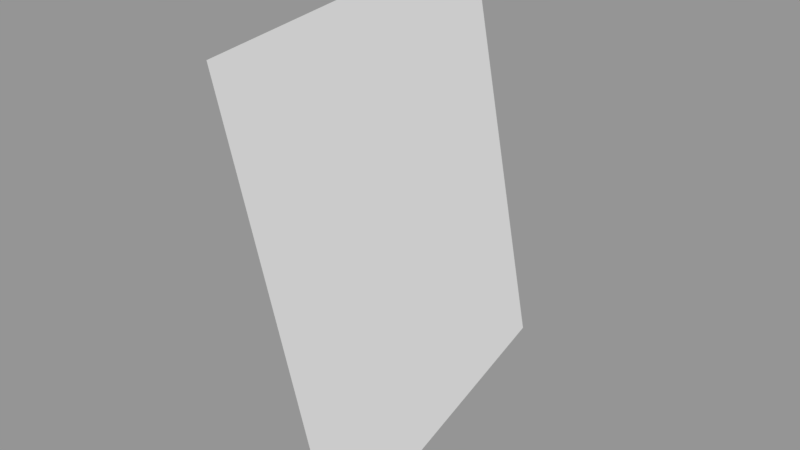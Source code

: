 # Source: Surface074.blend  (saved by Blender 2.79.0; exported with 4.5.12 LTS)
import bpy
from mathutils import Matrix  # noqa: F401  (used for matrix-valued properties, if any)

bpy.ops.wm.read_factory_settings(use_empty=True)
scene = bpy.context.scene
scene.name = 'Scene'

# ---- collections
col_collection_1 = bpy.data.collections.new('Collection 1'); scene.collection.children.link(col_collection_1)

# ---- meshes
me_sphere_080 = bpy.data.meshes.new('Sphere.080')
me_sphere_080.from_pydata([(-0.9239, -0.3827, -4.371e-08), (-0.8536, -0.3536, -0.3827), (-1.0, 6.075e-07, -4.371e-08), (-0.9239, 5.181e-07, -0.3827)], [], [(1, 0, 2, 3)])
_ca = me_sphere_080.color_attributes.new('Col', 'BYTE_COLOR', 'CORNER')
_ca.data.foreach_set('color', [1.0, 1.0, 1.0, 1.0, 1.0, 1.0, 1.0, 1.0, 1.0, 1.0, 1.0, 1.0, 1.0, 1.0, 1.0, 1.0])
me_sphere_080.use_remesh_preserve_volume = False
me_sphere_080.use_remesh_preserve_attributes = False
me_sphere_080.use_mirror_vertex_groups = False
me_sphere_080.update()

# ---- objects
ob_surface074 = bpy.data.objects.new('Surface074', me_sphere_080)

# ---- transforms, parenting, visibility, modifiers, constraints
ob_surface074.location = (0.0, 0.0, 0.0)
ob_surface074.scale = (1e+04, 1e+04, 1e+04)
ob_surface074.lineart.crease_threshold = 0.0

# ---- collection membership
col_collection_1.objects.link(ob_surface074)

# ---- scene / render settings (as saved in the file)
scene.frame_start = 1; scene.frame_end = 250; scene.frame_set(1)
scene.render.engine = 'BLENDER_EEVEE_NEXT'
scene.render.resolution_percentage = 50
scene.render.dither_intensity = 0.0
scene.cycles.use_denoising = False
scene.cycles.samples = 128
scene.cycles.sampling_pattern = 'TABULATED_SOBOL'
scene.cycles.use_adaptive_sampling = False
scene.cycles.use_light_tree = False
scene.cycles.blur_glossy = 0.0
scene.cycles.sample_clamp_indirect = 0.0
scene.view_settings.view_transform = 'Standard'
bpy.context.view_layer.update()

# ---- added for rendering (the .blend has no active camera and no usable light): camera, sun + grey world if the file has none
cam_auto = bpy.data.cameras.new('AutoCamera')
cam_auto.lens = 50.0
cam_auto.sensor_width = 36.0
cam_auto.clip_end = 91037.9
ob_auto_camera = bpy.data.objects.new('AutoCamera', cam_auto)
scene.collection.objects.link(ob_auto_camera)
ob_auto_camera.location = (-4080.4, -8138.25, 2236.47)
ob_auto_camera.rotation_euler = (1.09748, -7.21219e-08, 0.694738)
scene.camera = ob_auto_camera
light_auto_sun = bpy.data.lights.new('AutoSun', 'SUN')
light_auto_sun.energy = 3.0
light_auto_sun.angle = 0.0523599
ob_auto_sun = bpy.data.objects.new('AutoSun', light_auto_sun)
scene.collection.objects.link(ob_auto_sun)
ob_auto_sun.rotation_euler = (0.872665, 0.174533, 0.523599)
if scene.world is None:
    world_auto = bpy.data.worlds.new('AutoWorld')
    world_auto.color = (0.3, 0.3, 0.3)
    scene.world = world_auto
bpy.context.view_layer.update()
